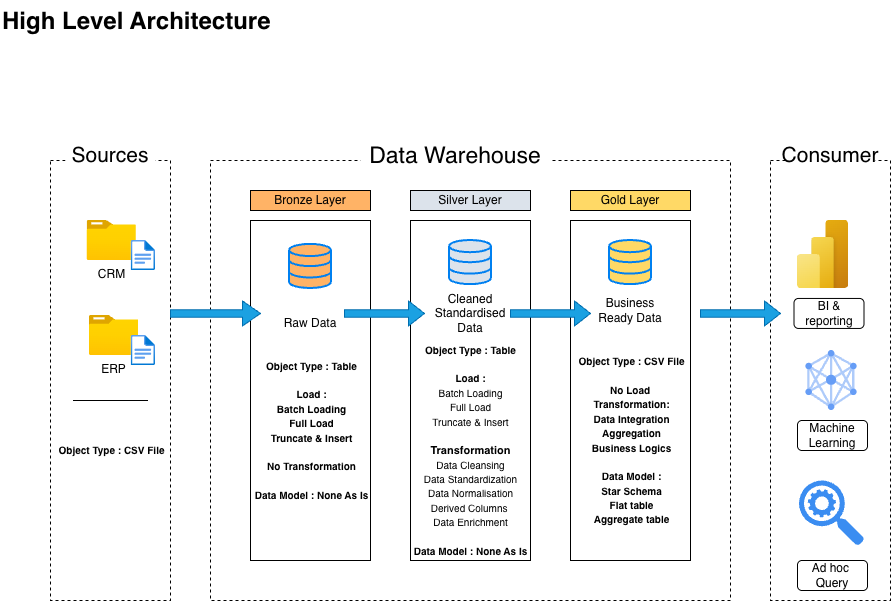

The diagram above was exported from draw.io. Its source (the exported page's mxGraphModel, read from the mxfile embedded in the PNG):
<mxGraphModel dx="1245" dy="777" grid="1" gridSize="10" guides="1" tooltips="1" connect="1" arrows="1" fold="1" page="1" pageScale="1" pageWidth="827" pageHeight="1169" background="light-dark(#FFFFFF,#FFFFFF)" math="0" shadow="0">
  <root>
    <mxCell id="0" />
    <mxCell id="1" parent="0" />
    <mxCell id="MDRKOpGOEUPIOcKHHu4P-3" parent="1" style="text;html=1;whiteSpace=wrap;overflow=hidden;rounded=0;" value="&lt;h1 style=&quot;margin-top: 0px;&quot;&gt;&lt;font style=&quot;color: light-dark(rgb(0, 0, 0), rgb(0, 0, 0));&quot;&gt;High Level Architecture&lt;/font&gt;&lt;/h1&gt;" vertex="1">
      <mxGeometry height="40" width="290" x="30" y="40" as="geometry" />
    </mxCell>
    <mxCell id="MDRKOpGOEUPIOcKHHu4P-4" parent="1" style="rounded=0;whiteSpace=wrap;html=1;dashed=1;strokeColor=light-dark(#000000,#000000);fillColor=none;" value="" vertex="1">
      <mxGeometry height="440" width="120" x="80" y="200" as="geometry" />
    </mxCell>
    <mxCell id="MDRKOpGOEUPIOcKHHu4P-6" parent="1" style="rounded=0;whiteSpace=wrap;html=1;strokeColor=none;fillColor=light-dark(#FFFFFF,#FFFFFF);" value="&lt;font style=&quot;color: light-dark(rgb(0, 0, 0), rgb(0, 0, 0)); font-size: 21px;&quot;&gt;Sources&lt;/font&gt;" vertex="1">
      <mxGeometry height="30" width="90" x="95" y="180" as="geometry" />
    </mxCell>
    <mxCell id="MDRKOpGOEUPIOcKHHu4P-9" parent="1" style="rounded=0;whiteSpace=wrap;html=1;dashed=1;strokeColor=light-dark(#000000,#000000);gradientColor=default;fillColor=none;" value="" vertex="1">
      <mxGeometry height="440" width="520" x="240" y="200" as="geometry" />
    </mxCell>
    <mxCell id="MDRKOpGOEUPIOcKHHu4P-11" parent="1" style="rounded=0;whiteSpace=wrap;html=1;strokeColor=none;fillColor=light-dark(#FFFFFF,#FFFFFF);" value="&lt;font style=&quot;font-size: 23px; color: light-dark(rgb(0, 0, 0), rgb(0, 0, 0));&quot;&gt;Data Warehouse&lt;/font&gt;" vertex="1">
      <mxGeometry height="20" width="190" x="390" y="185" as="geometry" />
    </mxCell>
    <mxCell id="MDRKOpGOEUPIOcKHHu4P-12" parent="1" style="rounded=0;whiteSpace=wrap;html=1;dashed=1;strokeColor=light-dark(#000000,#000000);fillColor=none;" value="" vertex="1">
      <mxGeometry height="440" width="120" x="800" y="200" as="geometry" />
    </mxCell>
    <mxCell id="MDRKOpGOEUPIOcKHHu4P-13" parent="1" style="rounded=0;whiteSpace=wrap;html=1;strokeColor=none;fillColor=light-dark(#FFFFFF,#FFFFFF);" value="&lt;font style=&quot;color: light-dark(rgb(0, 0, 0), rgb(0, 0, 0)); font-size: 21px;&quot;&gt;Consumer&lt;/font&gt;" vertex="1">
      <mxGeometry height="20" width="90" x="815" y="185" as="geometry" />
    </mxCell>
    <mxCell id="MDRKOpGOEUPIOcKHHu4P-14" parent="1" style="rounded=0;whiteSpace=wrap;html=1;fillColor=light-dark(#FFB366,#FFB366);" value="Bronze Layer" vertex="1">
      <mxGeometry height="20" width="120" x="280" y="230" as="geometry" />
    </mxCell>
    <mxCell id="MDRKOpGOEUPIOcKHHu4P-15" parent="1" style="rounded=0;whiteSpace=wrap;html=1;fillColor=none;strokeColor=light-dark(#000000,#000000);" value="" vertex="1">
      <mxGeometry height="340" width="120" x="280" y="260" as="geometry" />
    </mxCell>
    <mxCell id="MDRKOpGOEUPIOcKHHu4P-17" parent="1" style="rounded=0;whiteSpace=wrap;html=1;fillColor=light-dark(#DCE3EB,#DCE3EB);" value="&lt;font style=&quot;color: light-dark(rgb(0, 0, 0), rgb(0, 0, 0));&quot;&gt;Silver Layer&lt;/font&gt;" vertex="1">
      <mxGeometry height="20" width="120" x="440" y="230" as="geometry" />
    </mxCell>
    <mxCell id="MDRKOpGOEUPIOcKHHu4P-18" parent="1" style="rounded=0;whiteSpace=wrap;html=1;fillColor=none;strokeColor=light-dark(#000000,#000000);" value="" vertex="1">
      <mxGeometry height="340" width="120" x="440" y="260" as="geometry" />
    </mxCell>
    <mxCell id="MDRKOpGOEUPIOcKHHu4P-19" parent="1" style="rounded=0;whiteSpace=wrap;html=1;fillColor=light-dark(#FFD966,#FFD966);" value="&lt;font style=&quot;color: light-dark(rgb(0, 0, 0), rgb(0, 0, 0));&quot;&gt;Gold Layer&lt;/font&gt;" vertex="1">
      <mxGeometry height="20" width="120" x="600" y="230" as="geometry" />
    </mxCell>
    <mxCell id="MDRKOpGOEUPIOcKHHu4P-20" parent="1" style="rounded=0;whiteSpace=wrap;html=1;fillColor=none;strokeColor=light-dark(#000000,#000000);" value="" vertex="1">
      <mxGeometry height="340" width="120" x="600" y="260" as="geometry" />
    </mxCell>
    <mxCell id="MDRKOpGOEUPIOcKHHu4P-21" parent="1" style="image;aspect=fixed;html=1;points=[];align=center;fontSize=12;image=img/lib/azure2/general/Folder_Blank.svg;" value="&lt;span style=&quot;background-color: light-dark(rgb(255, 255, 255), rgb(255, 255, 255));&quot;&gt;&lt;font style=&quot;color: light-dark(rgb(0, 0, 0), rgb(0, 0, 0));&quot;&gt;CRM&lt;/font&gt;&lt;/span&gt;" vertex="1">
      <mxGeometry height="40" width="49.29" x="116.64999999999999" y="260" as="geometry" />
    </mxCell>
    <mxCell id="MDRKOpGOEUPIOcKHHu4P-24" parent="1" style="image;aspect=fixed;html=1;points=[];align=center;fontSize=12;image=img/lib/azure2/general/Folder_Blank.svg;" value="&lt;div&gt;&lt;span style=&quot;background-color: light-dark(rgb(255, 255, 255), rgb(255, 255, 255));&quot;&gt;&lt;font style=&quot;color: light-dark(rgb(0, 0, 0), rgb(0, 0, 0));&quot;&gt;ERP&lt;/font&gt;&lt;/span&gt;&lt;/div&gt;" vertex="1">
      <mxGeometry height="40" width="49.29" x="118.82" y="355" as="geometry" />
    </mxCell>
    <mxCell id="MDRKOpGOEUPIOcKHHu4P-29" parent="1" style="image;aspect=fixed;html=1;points=[];align=center;fontSize=12;image=img/lib/azure2/general/File.svg;" value="" vertex="1">
      <mxGeometry height="30" width="24.35" x="160.65" y="280" as="geometry" />
    </mxCell>
    <mxCell id="MDRKOpGOEUPIOcKHHu4P-30" parent="1" style="image;aspect=fixed;html=1;points=[];align=center;fontSize=12;image=img/lib/azure2/general/File.svg;" value="" vertex="1">
      <mxGeometry height="30" width="24.35" x="160.65" y="375" as="geometry" />
    </mxCell>
    <mxCell id="MDRKOpGOEUPIOcKHHu4P-33" edge="1" parent="1" style="endArrow=none;html=1;rounded=0;" value="">
      <mxGeometry height="50" relative="1" width="50" as="geometry">
        <mxPoint x="102.5" y="440" as="sourcePoint" />
        <mxPoint x="177.5" y="440" as="targetPoint" />
      </mxGeometry>
    </mxCell>
    <mxCell id="MDRKOpGOEUPIOcKHHu4P-35" parent="1" style="rounded=0;whiteSpace=wrap;html=1;fillColor=none;strokeColor=none;" value="&lt;font style=&quot;font-size: 10px; color: light-dark(rgb(0, 0, 0), rgb(0, 0, 0));&quot;&gt;&lt;b style=&quot;&quot;&gt;Object Type : CSV File&lt;/b&gt;&lt;/font&gt;" vertex="1">
      <mxGeometry height="40" width="116.54" x="83.46" y="470" as="geometry" />
    </mxCell>
    <mxCell id="MDRKOpGOEUPIOcKHHu4P-36" parent="1" style="html=1;verticalLabelPosition=bottom;align=center;labelBackgroundColor=#ffffff;verticalAlign=top;strokeWidth=2;strokeColor=#0080F0;shadow=0;dashed=0;shape=mxgraph.ios7.icons.data;fillColor=light-dark(#FFB366,#FFB366);" value="" vertex="1">
      <mxGeometry height="44.1" width="42" x="319" y="283.9" as="geometry" />
    </mxCell>
    <mxCell id="MDRKOpGOEUPIOcKHHu4P-37" parent="1" style="html=1;verticalLabelPosition=bottom;align=center;labelBackgroundColor=#ffffff;verticalAlign=top;strokeWidth=2;strokeColor=#0080F0;shadow=0;dashed=0;shape=mxgraph.ios7.icons.data;fillColor=light-dark(#DCE3EB,#DCE3EB);" value="" vertex="1">
      <mxGeometry height="44.1" width="42" x="479" y="280" as="geometry" />
    </mxCell>
    <mxCell id="MDRKOpGOEUPIOcKHHu4P-38" parent="1" style="html=1;verticalLabelPosition=bottom;align=center;labelBackgroundColor=#ffffff;verticalAlign=top;strokeWidth=2;strokeColor=#0080F0;shadow=0;dashed=0;shape=mxgraph.ios7.icons.data;fillColor=light-dark(#FFD966,#FFD966);" value="&lt;div&gt;&lt;br&gt;&lt;/div&gt;&lt;div&gt;&lt;br&gt;&lt;/div&gt;" vertex="1">
      <mxGeometry height="44.1" width="42" x="639" y="280" as="geometry" />
    </mxCell>
    <mxCell id="MDRKOpGOEUPIOcKHHu4P-39" parent="1" style="shape=singleArrow;whiteSpace=wrap;html=1;fillColor=#1ba1e2;fontColor=#ffffff;strokeColor=#006EAF;" value="" vertex="1">
      <mxGeometry height="25" width="90" x="200" y="340.45" as="geometry" />
    </mxCell>
    <mxCell id="MDRKOpGOEUPIOcKHHu4P-42" parent="1" style="shape=singleArrow;whiteSpace=wrap;html=1;fillColor=#1ba1e2;fontColor=#ffffff;strokeColor=#006EAF;" value="" vertex="1">
      <mxGeometry height="25" width="80" x="374" y="340.45" as="geometry" />
    </mxCell>
    <mxCell id="MDRKOpGOEUPIOcKHHu4P-43" parent="1" style="shape=singleArrow;whiteSpace=wrap;html=1;fillColor=#1ba1e2;fontColor=#ffffff;strokeColor=#006EAF;" value="" vertex="1">
      <mxGeometry height="25" width="80" x="540" y="340.45" as="geometry" />
    </mxCell>
    <mxCell id="MDRKOpGOEUPIOcKHHu4P-44" parent="1" style="shape=singleArrow;whiteSpace=wrap;html=1;fillColor=#1ba1e2;fontColor=#ffffff;strokeColor=#006EAF;" value="" vertex="1">
      <mxGeometry height="25" width="80" x="730" y="340.45" as="geometry" />
    </mxCell>
    <mxCell id="MDRKOpGOEUPIOcKHHu4P-45" parent="1" style="rounded=0;whiteSpace=wrap;html=1;fillColor=none;strokeColor=none;" value="Raw Data" vertex="1">
      <mxGeometry height="25" width="70" x="305" y="350" as="geometry" />
    </mxCell>
    <mxCell id="MDRKOpGOEUPIOcKHHu4P-46" parent="1" style="rounded=0;whiteSpace=wrap;html=1;fillColor=none;strokeColor=none;" value="Cleaned Standardised Data" vertex="1">
      <mxGeometry height="25" width="70" x="465" y="340.45" as="geometry" />
    </mxCell>
    <mxCell id="MDRKOpGOEUPIOcKHHu4P-48" parent="1" style="rounded=0;whiteSpace=wrap;html=1;fillColor=none;strokeColor=none;" value="Business Ready Data" vertex="1">
      <mxGeometry height="25" width="70" x="625" y="337.95" as="geometry" />
    </mxCell>
    <mxCell id="MDRKOpGOEUPIOcKHHu4P-56" parent="1" style="rounded=0;whiteSpace=wrap;html=1;fillColor=none;strokeColor=none;" value="&lt;font style=&quot;font-size: 10px; color: light-dark(rgb(0, 0, 0), rgb(0, 0, 0));&quot;&gt;&lt;b style=&quot;&quot;&gt;Object Type : Table&lt;/b&gt;&lt;/font&gt;&lt;div&gt;&lt;font color=&quot;#000000&quot;&gt;&lt;span style=&quot;font-size: 10px;&quot;&gt;&lt;b&gt;&lt;br&gt;&lt;/b&gt;&lt;/span&gt;&lt;/font&gt;&lt;div&gt;&lt;font style=&quot;color: light-dark(rgb(0, 0, 0), rgb(0, 0, 0));&quot;&gt;&lt;span style=&quot;font-size: 10px;&quot;&gt;&lt;b&gt;Load :&lt;/b&gt;&lt;/span&gt;&lt;/font&gt;&lt;/div&gt;&lt;div&gt;&lt;font style=&quot;color: light-dark(rgb(0, 0, 0), rgb(0, 0, 0));&quot;&gt;&lt;span style=&quot;font-size: 10px;&quot;&gt;&lt;b&gt;Batch Loading&lt;/b&gt;&lt;/span&gt;&lt;/font&gt;&lt;/div&gt;&lt;div&gt;&lt;font style=&quot;color: light-dark(rgb(0, 0, 0), rgb(0, 0, 0));&quot;&gt;&lt;span style=&quot;font-size: 10px;&quot;&gt;&lt;b style=&quot;&quot;&gt;Full Load&lt;/b&gt;&lt;/span&gt;&lt;/font&gt;&lt;/div&gt;&lt;div&gt;&lt;font style=&quot;color: light-dark(rgb(0, 0, 0), rgb(0, 0, 0));&quot;&gt;&lt;span style=&quot;font-size: 10px;&quot;&gt;&lt;b style=&quot;&quot;&gt;Truncate &amp;amp; Insert&lt;/b&gt;&lt;/span&gt;&lt;/font&gt;&lt;/div&gt;&lt;div&gt;&lt;font style=&quot;color: light-dark(rgb(0, 0, 0), rgb(0, 0, 0));&quot;&gt;&lt;span style=&quot;font-size: 10px;&quot;&gt;&lt;b style=&quot;&quot;&gt;&lt;br&gt;&lt;/b&gt;&lt;/span&gt;&lt;/font&gt;&lt;/div&gt;&lt;div&gt;&lt;font style=&quot;color: light-dark(rgb(0, 0, 0), rgb(0, 0, 0));&quot;&gt;&lt;span style=&quot;font-size: 10px;&quot;&gt;&lt;b style=&quot;&quot;&gt;No Transformation&lt;/b&gt;&lt;/span&gt;&lt;/font&gt;&lt;/div&gt;&lt;div&gt;&lt;font style=&quot;color: light-dark(rgb(0, 0, 0), rgb(0, 0, 0));&quot;&gt;&lt;span style=&quot;font-size: 10px;&quot;&gt;&lt;b style=&quot;&quot;&gt;&lt;br&gt;&lt;/b&gt;&lt;/span&gt;&lt;/font&gt;&lt;/div&gt;&lt;div&gt;&lt;font style=&quot;color: light-dark(rgb(0, 0, 0), rgb(0, 0, 0));&quot;&gt;&lt;span style=&quot;font-size: 10px;&quot;&gt;&lt;b style=&quot;&quot;&gt;Data Model : None As Is&lt;/b&gt;&lt;/span&gt;&lt;/font&gt;&lt;/div&gt;&lt;/div&gt;" vertex="1">
      <mxGeometry height="40" width="116.54" x="283.46000000000004" y="450" as="geometry" />
    </mxCell>
    <mxCell id="MDRKOpGOEUPIOcKHHu4P-57" parent="1" style="rounded=0;whiteSpace=wrap;html=1;fillColor=none;strokeColor=none;" value="&lt;font style=&quot;font-size: 10px; color: light-dark(rgb(0, 0, 0), rgb(0, 0, 0));&quot;&gt;&lt;b style=&quot;&quot;&gt;Object Type : Table&lt;/b&gt;&lt;/font&gt;&lt;div&gt;&lt;font color=&quot;#000000&quot;&gt;&lt;span style=&quot;font-size: 10px;&quot;&gt;&lt;b&gt;&lt;br&gt;&lt;/b&gt;&lt;/span&gt;&lt;/font&gt;&lt;div&gt;&lt;font style=&quot;color: light-dark(rgb(0, 0, 0), rgb(0, 0, 0));&quot;&gt;&lt;span style=&quot;font-size: 10px;&quot;&gt;&lt;b&gt;Load :&lt;/b&gt;&lt;/span&gt;&lt;/font&gt;&lt;/div&gt;&lt;div&gt;&lt;font style=&quot;color: light-dark(rgb(0, 0, 0), rgb(0, 0, 0));&quot;&gt;&lt;span style=&quot;font-size: 10px;&quot;&gt;Batch Loading&lt;/span&gt;&lt;/font&gt;&lt;/div&gt;&lt;div&gt;&lt;font style=&quot;color: light-dark(rgb(0, 0, 0), rgb(0, 0, 0));&quot;&gt;&lt;span style=&quot;font-size: 10px;&quot;&gt;Full Load&lt;/span&gt;&lt;/font&gt;&lt;/div&gt;&lt;div&gt;&lt;font style=&quot;color: light-dark(rgb(0, 0, 0), rgb(0, 0, 0));&quot;&gt;&lt;div style=&quot;color: rgb(255, 255, 255);&quot;&gt;&lt;font style=&quot;color: light-dark(rgb(0, 0, 0), rgb(0, 0, 0));&quot;&gt;&lt;span style=&quot;font-size: 10px;&quot;&gt;Truncate &amp;amp; Insert&lt;/span&gt;&lt;/font&gt;&lt;/div&gt;&lt;div&gt;&lt;br&gt;&lt;/div&gt;&lt;/font&gt;&lt;/div&gt;&lt;div&gt;&lt;font style=&quot;color: light-dark(rgb(0, 0, 0), rgb(0, 0, 0)); font-size: 11px;&quot;&gt;&lt;b&gt;Transformation&lt;/b&gt;&lt;/font&gt;&lt;/div&gt;&lt;div&gt;&lt;font style=&quot;color: light-dark(rgb(0, 0, 0), rgb(0, 0, 0));&quot;&gt;&lt;span style=&quot;font-size: 10px;&quot;&gt;Data Cleansing&lt;/span&gt;&lt;/font&gt;&lt;/div&gt;&lt;div&gt;&lt;font style=&quot;color: light-dark(rgb(0, 0, 0), rgb(0, 0, 0));&quot;&gt;&lt;span style=&quot;font-size: 10px;&quot;&gt;Data Standardization&lt;/span&gt;&lt;/font&gt;&lt;/div&gt;&lt;div&gt;&lt;font style=&quot;color: light-dark(rgb(0, 0, 0), rgb(0, 0, 0));&quot;&gt;&lt;span style=&quot;font-size: 10px;&quot;&gt;Data Normalisation&lt;/span&gt;&lt;/font&gt;&lt;/div&gt;&lt;div&gt;&lt;font style=&quot;color: light-dark(rgb(0, 0, 0), rgb(0, 0, 0));&quot;&gt;&lt;span style=&quot;font-size: 10px;&quot;&gt;Derived Columns&amp;nbsp;&lt;/span&gt;&lt;/font&gt;&lt;/div&gt;&lt;div&gt;&lt;font style=&quot;color: light-dark(rgb(0, 0, 0), rgb(0, 0, 0));&quot;&gt;&lt;span style=&quot;font-size: 10px;&quot;&gt;Data Enrichment&lt;/span&gt;&lt;/font&gt;&lt;/div&gt;&lt;div&gt;&lt;font style=&quot;color: light-dark(rgb(0, 0, 0), rgb(0, 0, 0));&quot;&gt;&lt;span style=&quot;font-size: 10px;&quot;&gt;&lt;b style=&quot;&quot;&gt;&lt;br&gt;&lt;/b&gt;&lt;/span&gt;&lt;/font&gt;&lt;/div&gt;&lt;div&gt;&lt;font style=&quot;color: light-dark(rgb(0, 0, 0), rgb(0, 0, 0));&quot;&gt;&lt;span style=&quot;font-size: 10px;&quot;&gt;&lt;b style=&quot;&quot;&gt;Data Model : None As Is&lt;/b&gt;&lt;/span&gt;&lt;/font&gt;&lt;/div&gt;&lt;/div&gt;" vertex="1">
      <mxGeometry height="40" width="116.54" x="441.73" y="470" as="geometry" />
    </mxCell>
    <mxCell id="MDRKOpGOEUPIOcKHHu4P-58" parent="1" style="rounded=0;whiteSpace=wrap;html=1;fillColor=none;strokeColor=none;" value="&lt;font style=&quot;font-size: 10px; color: light-dark(rgb(0, 0, 0), rgb(0, 0, 0));&quot;&gt;&lt;b style=&quot;&quot;&gt;Object Type : CSV File&lt;/b&gt;&lt;/font&gt;&lt;div&gt;&lt;font color=&quot;#000000&quot;&gt;&lt;span style=&quot;font-size: 10px;&quot;&gt;&lt;b&gt;&lt;br&gt;&lt;/b&gt;&lt;/span&gt;&lt;/font&gt;&lt;div&gt;&lt;font style=&quot;color: light-dark(rgb(0, 0, 0), rgb(0, 0, 0));&quot;&gt;&lt;span style=&quot;font-size: 10px;&quot;&gt;&lt;b&gt;No Load&amp;nbsp;&lt;/b&gt;&lt;/span&gt;&lt;/font&gt;&lt;/div&gt;&lt;div&gt;&lt;font style=&quot;color: light-dark(rgb(0, 0, 0), rgb(0, 0, 0));&quot;&gt;&lt;span style=&quot;font-size: 10px;&quot;&gt;&lt;b style=&quot;&quot;&gt;Transformation:&lt;/b&gt;&lt;/span&gt;&lt;/font&gt;&lt;/div&gt;&lt;div&gt;&lt;font style=&quot;color: light-dark(rgb(0, 0, 0), rgb(0, 0, 0));&quot;&gt;&lt;span style=&quot;font-size: 10px;&quot;&gt;&lt;b style=&quot;&quot;&gt;Data Integration&lt;/b&gt;&lt;/span&gt;&lt;/font&gt;&lt;/div&gt;&lt;div&gt;&lt;font style=&quot;color: light-dark(rgb(0, 0, 0), rgb(0, 0, 0));&quot;&gt;&lt;span style=&quot;font-size: 10px;&quot;&gt;&lt;b style=&quot;&quot;&gt;Aggregation&lt;/b&gt;&lt;/span&gt;&lt;/font&gt;&lt;/div&gt;&lt;div&gt;&lt;font style=&quot;color: light-dark(rgb(0, 0, 0), rgb(0, 0, 0));&quot;&gt;&lt;span style=&quot;font-size: 10px;&quot;&gt;&lt;b style=&quot;&quot;&gt;Business Logics&lt;/b&gt;&lt;/span&gt;&lt;/font&gt;&lt;/div&gt;&lt;div&gt;&lt;font style=&quot;color: light-dark(rgb(0, 0, 0), rgb(0, 0, 0));&quot;&gt;&lt;span style=&quot;font-size: 10px;&quot;&gt;&lt;b style=&quot;&quot;&gt;&lt;br&gt;&lt;/b&gt;&lt;/span&gt;&lt;/font&gt;&lt;/div&gt;&lt;div&gt;&lt;font style=&quot;color: light-dark(rgb(0, 0, 0), rgb(0, 0, 0));&quot;&gt;&lt;span style=&quot;font-size: 10px;&quot;&gt;&lt;b style=&quot;&quot;&gt;Data Model :&lt;/b&gt;&lt;/span&gt;&lt;/font&gt;&lt;/div&gt;&lt;/div&gt;&lt;div&gt;&lt;font style=&quot;color: light-dark(rgb(0, 0, 0), rgb(0, 0, 0));&quot;&gt;&lt;span style=&quot;font-size: 10px;&quot;&gt;&lt;b style=&quot;&quot;&gt;Star Schema&lt;/b&gt;&lt;/span&gt;&lt;/font&gt;&lt;/div&gt;&lt;div&gt;&lt;font style=&quot;color: light-dark(rgb(0, 0, 0), rgb(0, 0, 0));&quot;&gt;&lt;span style=&quot;font-size: 10px;&quot;&gt;&lt;b style=&quot;&quot;&gt;Flat table&lt;/b&gt;&lt;/span&gt;&lt;/font&gt;&lt;/div&gt;&lt;div&gt;&lt;font style=&quot;color: light-dark(rgb(0, 0, 0), rgb(0, 0, 0));&quot;&gt;&lt;span style=&quot;font-size: 10px;&quot;&gt;&lt;b style=&quot;&quot;&gt;Aggregate table&lt;/b&gt;&lt;/span&gt;&lt;/font&gt;&lt;/div&gt;" vertex="1">
      <mxGeometry height="40" width="116.54" x="603.46" y="460" as="geometry" />
    </mxCell>
    <mxCell id="MDRKOpGOEUPIOcKHHu4P-61" parent="1" style="image;aspect=fixed;html=1;points=[];align=center;fontSize=12;image=img/lib/azure2/power_platform/PowerBI.svg;" value="" vertex="1">
      <mxGeometry height="68" width="51" x="827" y="260" as="geometry" />
    </mxCell>
    <mxCell id="MDRKOpGOEUPIOcKHHu4P-62" parent="1" style="editableCssRules=.*;html=1;shape=image;verticalLabelPosition=bottom;labelBackgroundColor=#ffffff;verticalAlign=top;aspect=fixed;imageAspect=0;image=data:image/svg+xml,(base64 omitted: 2764 chars);" value="" vertex="1">
      <mxGeometry height="60" width="51" x="835.5" y="390" as="geometry" />
    </mxCell>
    <mxCell id="MDRKOpGOEUPIOcKHHu4P-63" parent="1" style="sketch=0;html=1;aspect=fixed;strokeColor=none;shadow=0;fillColor=#3B8DF1;verticalAlign=top;labelPosition=center;verticalLabelPosition=bottom;shape=mxgraph.gcp2.search_api" value="" vertex="1">
      <mxGeometry height="65" width="65" x="828.5" y="520" as="geometry" />
    </mxCell>
    <mxCell id="MDRKOpGOEUPIOcKHHu4P-64" parent="1" style="rounded=1;whiteSpace=wrap;html=1;fillColor=light-dark(#FFFFFF,#FFFFFF);" value="&lt;font style=&quot;color: light-dark(rgb(0, 0, 0), rgb(0, 0, 0));&quot;&gt;BI &amp;amp; reporting&lt;/font&gt;" vertex="1">
      <mxGeometry height="30" width="70" x="823.5" y="337.95" as="geometry" />
    </mxCell>
    <mxCell id="MDRKOpGOEUPIOcKHHu4P-65" parent="1" style="rounded=1;whiteSpace=wrap;html=1;fillColor=light-dark(#FFFFFF,#FFFFFF);" value="&lt;font style=&quot;color: light-dark(rgb(0, 0, 0), rgb(3, 2, 2));&quot;&gt;Machine Learning&lt;/font&gt;" vertex="1">
      <mxGeometry height="30" width="70" x="827" y="460" as="geometry" />
    </mxCell>
    <mxCell id="MDRKOpGOEUPIOcKHHu4P-66" parent="1" style="rounded=1;whiteSpace=wrap;html=1;fillColor=light-dark(#FFFFFF,#FFFFFF);" value="&lt;font style=&quot;color: light-dark(rgb(0, 0, 0), rgb(0, 0, 0));&quot;&gt;Ad hoc&amp;nbsp;&lt;/font&gt;&lt;div&gt;&lt;font style=&quot;color: light-dark(rgb(0, 0, 0), rgb(0, 0, 0));&quot;&gt;Query&lt;/font&gt;&lt;/div&gt;" vertex="1">
      <mxGeometry height="30" width="70" x="827" y="600" as="geometry" />
    </mxCell>
  </root>
</mxGraphModel>